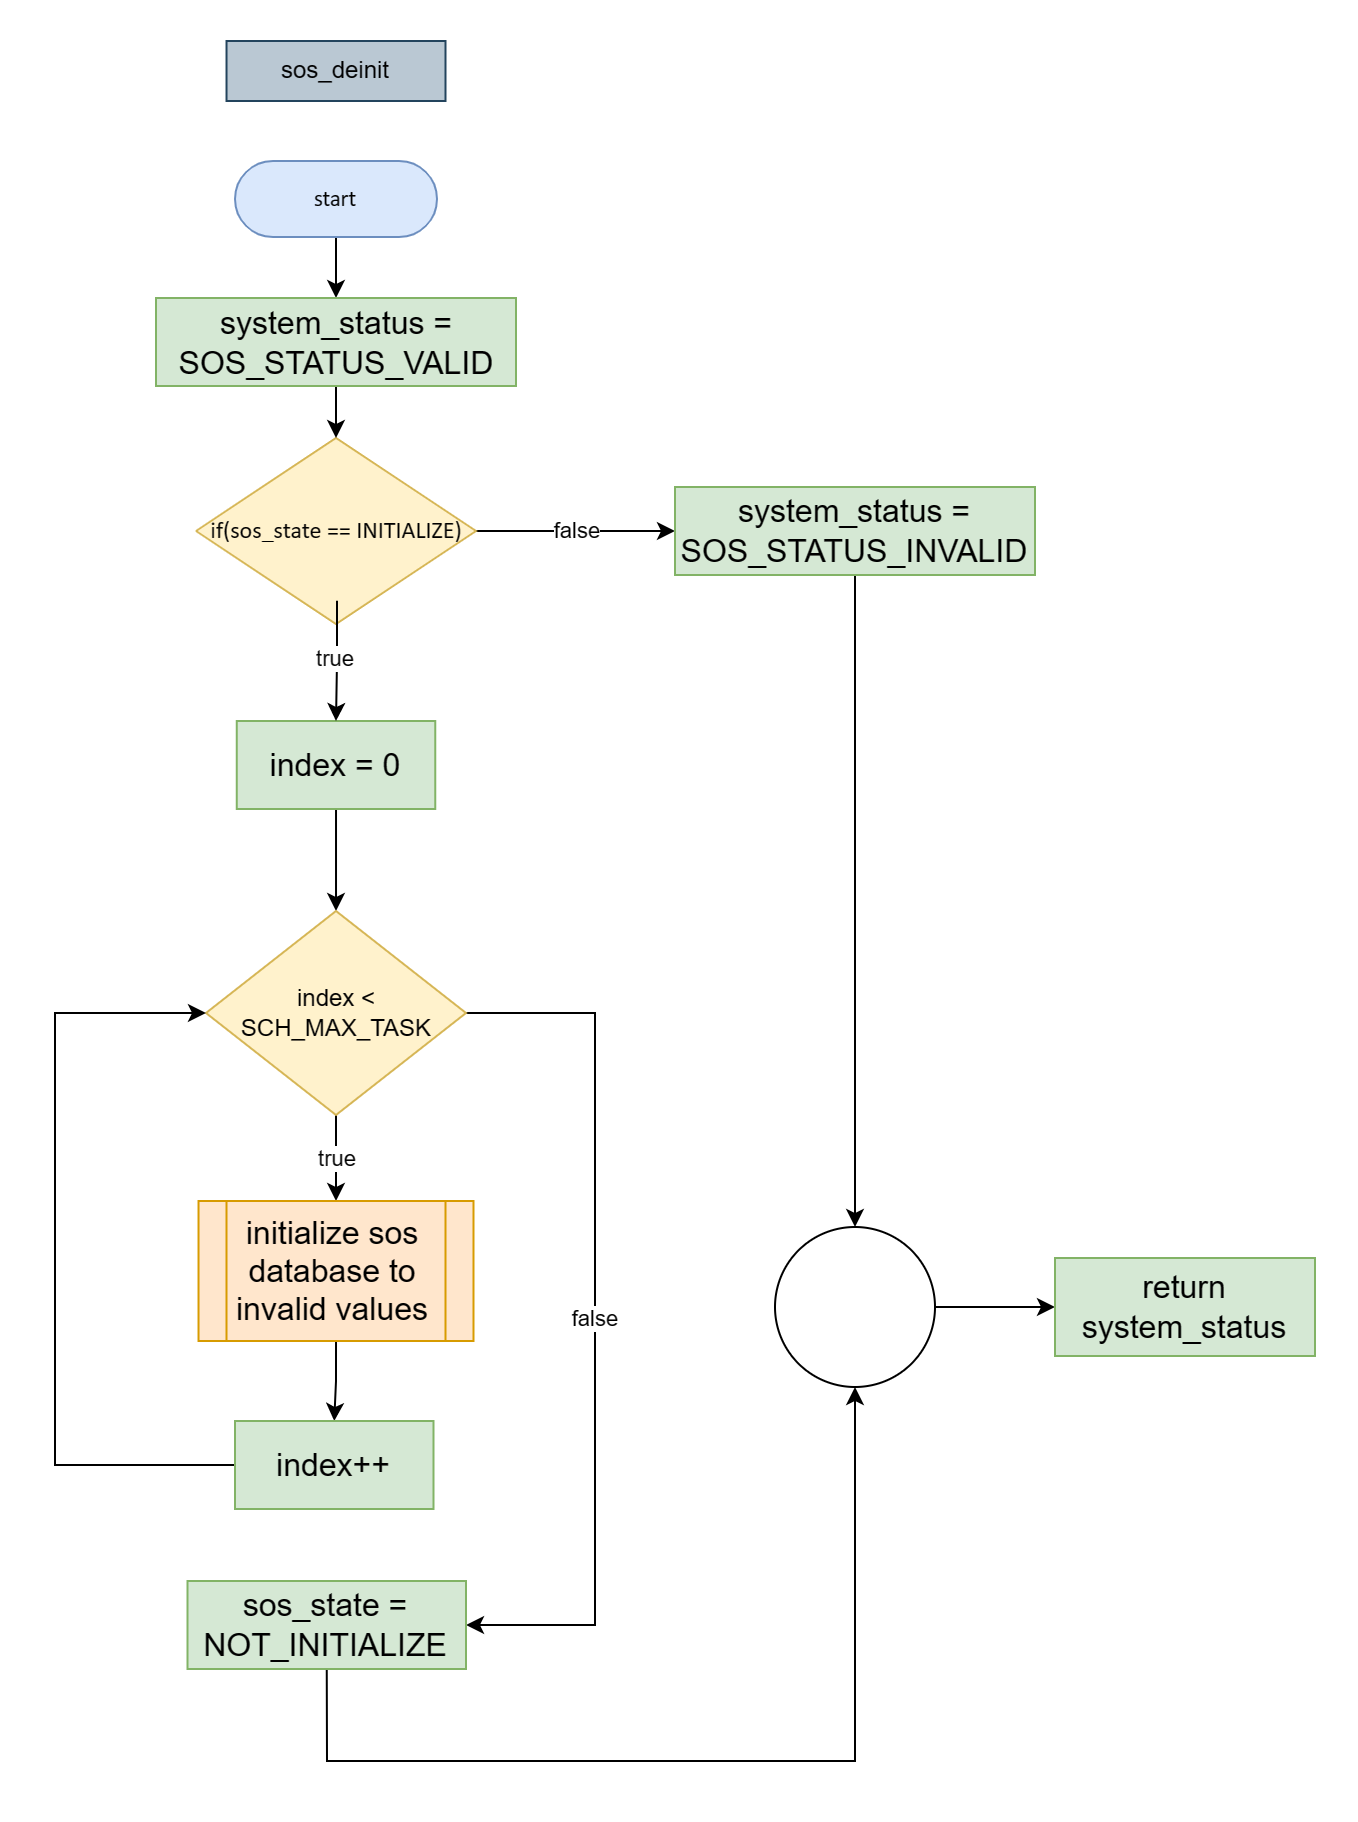

The diagram above was exported from draw.io. Its source (the exported page's mxGraphModel, read from the mxfile embedded in the PNG):
<mxGraphModel dx="4750" dy="3330" grid="1" gridSize="10" guides="1" tooltips="1" connect="1" arrows="1" fold="1" page="1" pageScale="1" pageWidth="850" pageHeight="1100" math="0" shadow="0">
  <root>
    <mxCell id="0" />
    <mxCell id="1" parent="0" />
    <mxCell id="2" style="edgeStyle=orthogonalEdgeStyle;rounded=0;orthogonalLoop=1;jettySize=auto;html=1;exitX=0.5;exitY=1;exitDx=0;exitDy=0;exitPerimeter=0;entryX=0.5;entryY=0;entryDx=0;entryDy=0;" edge="1" source="3" target="23" parent="1">
      <mxGeometry relative="1" as="geometry" />
    </mxCell>
    <UserObject label="&lt;div style=&quot;font-size: 1px&quot;&gt;&lt;font style=&quot;font-size: 11.29px; direction: ltr; letter-spacing: 0px; line-height: 120%; opacity: 1;&quot;&gt;start&lt;/font&gt;&lt;/div&gt;" Function="EN_DIO_Error_T DIO_init(uint8_t pinNumber, EN_DIO_PORT_T portNumber, EN_DIO_DIRECTION_T direction);" tags="Flowchart" id="3">
      <mxCell style="verticalAlign=middle;align=center;overflow=width;vsdxID=30;fillColor=#dae8fc;shape=stencil(tVLREoIgEPwaHnEQxsl3s/9gEpSJwDko7e+DsEkze2l627vdu5uFRaxyHe8FosR5sCcxqMZ3iO0Rpcp0ApQPCLEasUpaEC3Yi2lS3fOojOhsr3HDmObyMtsVcYqS29Qh5FEfklwrM5OXeUa/yjkcAwfr7TDpiyTfXvjkMR+Vw2A998qaBac5tAKHU1hq3i4oNwjRr9ofvayt/+Rk+yX/4iWA159KpXWKxJx/z0Bopfyw+g4=);strokeColor=#6c8ebf;spacingTop=-1;spacingBottom=-1;spacingLeft=-1;spacingRight=-1;points=[[0.5,1,0],[0.5,0,0],[0,0.5,0],[1,0.5,0]];labelBackgroundColor=none;rounded=1;html=1;whiteSpace=wrap;fontFamily=Calibri;" vertex="1" parent="1">
        <mxGeometry x="-2440" y="150" width="101" height="38" as="geometry" />
      </mxCell>
    </UserObject>
    <mxCell id="4" value="sos_deinit" style="text;html=1;align=center;verticalAlign=middle;whiteSpace=wrap;rounded=0;strokeColor=#23445d;fillColor=#bac8d3;" vertex="1" parent="1">
      <mxGeometry x="-2444.24" y="90" width="109.49" height="30" as="geometry" />
    </mxCell>
    <mxCell id="5" value="false" style="edgeStyle=orthogonalEdgeStyle;rounded=0;orthogonalLoop=1;jettySize=auto;html=1;exitX=1;exitY=0.5;exitDx=0;exitDy=0;exitPerimeter=0;entryX=0;entryY=0.5;entryDx=0;entryDy=0;" edge="1" source="6" target="21" parent="1">
      <mxGeometry relative="1" as="geometry" />
    </mxCell>
    <UserObject label="if(sos_state == INITIALIZE)" Function="EN_DIO_Error_T DIO_init(uint8_t pinNumber, EN_DIO_PORT_T portNumber, EN_DIO_DIRECTION_T direction);" tags="Flowchart" id="6">
      <mxCell style="vsdxID=219;fillColor=#fff2cc;shape=stencil(UzV2Ls5ILEhVNTIoLinKz04tz0wpyVA1dlE1MsrMy0gtyiwBslSNXVWNndPyi1LTi/JL81Ig/IJEkEoQKze/DGRCBUSfAUiHkUElhGcK4bpBVOZk5iGpNEVVikeloQHZpsK0YlWLz1QgA+HFtMycHEgIIcujBwlQCBKcxq4A);strokeColor=#d6b656;spacingTop=-1;spacingBottom=-1;spacingLeft=-1;spacingRight=-1;points=[[0,0.5,0],[1,0.5,0],[0.5,0,0],[0.5,1,0]];labelBackgroundColor=none;rounded=1;html=1;whiteSpace=wrap;fontFamily=Calibri;" vertex="1" parent="1">
        <mxGeometry x="-2459.5" y="288.5" width="140" height="93" as="geometry" />
      </mxCell>
    </UserObject>
    <mxCell id="7" value="&lt;div style=&quot;font-size: 1px&quot;&gt;&lt;br&gt;&lt;/div&gt;" style="text;vsdxID=219;fillColor=none;gradientColor=none;strokeColor=none;spacingTop=-1;spacingBottom=-1;spacingLeft=-1;spacingRight=-1;points=[[0,0.5,0],[1,0.5,0],[0.5,0,0],[0.5,1,0]];labelBackgroundColor=none;rounded=1;html=1;whiteSpace=wrap;verticalAlign=middle;align=center;overflow=width;;html=1;fontColor=#000000;fontFamily=Calibri;" vertex="1" parent="6">
      <mxGeometry x="11.740594059405941" y="11.416973684210525" width="117.36435643564356" height="69.93355263157895" as="geometry" />
    </mxCell>
    <mxCell id="8" style="edgeStyle=orthogonalEdgeStyle;rounded=0;orthogonalLoop=1;jettySize=auto;html=1;exitX=0.5;exitY=1;exitDx=0;exitDy=0;" edge="1" source="9" target="12" parent="1">
      <mxGeometry relative="1" as="geometry" />
    </mxCell>
    <mxCell id="9" value="index = 0" style="rounded=0;whiteSpace=wrap;html=1;fontSize=16;fillColor=#d5e8d4;strokeColor=#82b366;" vertex="1" parent="1">
      <mxGeometry x="-2439.12" y="430" width="99.25" height="44" as="geometry" />
    </mxCell>
    <mxCell id="10" value="true" style="edgeStyle=orthogonalEdgeStyle;rounded=0;orthogonalLoop=1;jettySize=auto;html=1;exitX=0.5;exitY=1;exitDx=0;exitDy=0;entryX=0.5;entryY=0;entryDx=0;entryDy=0;" edge="1" source="12" target="14" parent="1">
      <mxGeometry relative="1" as="geometry" />
    </mxCell>
    <mxCell id="11" value="false" style="edgeStyle=orthogonalEdgeStyle;rounded=0;orthogonalLoop=1;jettySize=auto;html=1;exitX=1;exitY=0.5;exitDx=0;exitDy=0;entryX=1;entryY=0.5;entryDx=0;entryDy=0;" edge="1" source="12" target="18" parent="1">
      <mxGeometry relative="1" as="geometry">
        <Array as="points">
          <mxPoint x="-2260" y="576" />
          <mxPoint x="-2260" y="882" />
        </Array>
      </mxGeometry>
    </mxCell>
    <mxCell id="12" value="index &amp;lt; SCH_MAX_TASK" style="rhombus;whiteSpace=wrap;html=1;fillColor=#fff2cc;strokeColor=#d6b656;" vertex="1" parent="1">
      <mxGeometry x="-2454.5" y="525" width="130" height="102" as="geometry" />
    </mxCell>
    <mxCell id="13" style="edgeStyle=orthogonalEdgeStyle;rounded=0;orthogonalLoop=1;jettySize=auto;html=1;exitX=0.5;exitY=1;exitDx=0;exitDy=0;entryX=0.5;entryY=0;entryDx=0;entryDy=0;" edge="1" source="14" target="16" parent="1">
      <mxGeometry relative="1" as="geometry" />
    </mxCell>
    <mxCell id="14" value="initialize sos database to invalid values" style="shape=process;whiteSpace=wrap;html=1;backgroundOutline=1;fontSize=16;fillColor=#ffe6cc;strokeColor=#d79b00;" vertex="1" parent="1">
      <mxGeometry x="-2458.24" y="670" width="137.49" height="70" as="geometry" />
    </mxCell>
    <mxCell id="15" style="edgeStyle=orthogonalEdgeStyle;rounded=0;orthogonalLoop=1;jettySize=auto;html=1;exitX=0;exitY=0.5;exitDx=0;exitDy=0;entryX=0;entryY=0.5;entryDx=0;entryDy=0;" edge="1" source="16" target="12" parent="1">
      <mxGeometry relative="1" as="geometry">
        <Array as="points">
          <mxPoint x="-2530" y="802" />
          <mxPoint x="-2530" y="576" />
        </Array>
      </mxGeometry>
    </mxCell>
    <mxCell id="16" value="index++" style="rounded=0;whiteSpace=wrap;html=1;fontSize=16;fillColor=#d5e8d4;strokeColor=#82b366;" vertex="1" parent="1">
      <mxGeometry x="-2440" y="780" width="99.25" height="44" as="geometry" />
    </mxCell>
    <mxCell id="17" style="edgeStyle=orthogonalEdgeStyle;rounded=0;orthogonalLoop=1;jettySize=auto;html=1;exitX=0.5;exitY=1;exitDx=0;exitDy=0;entryX=0.5;entryY=1;entryDx=0;entryDy=0;" edge="1" source="18" target="25" parent="1">
      <mxGeometry relative="1" as="geometry">
        <Array as="points">
          <mxPoint x="-2394" y="950" />
          <mxPoint x="-2130" y="950" />
        </Array>
      </mxGeometry>
    </mxCell>
    <mxCell id="18" value="sos_state = NOT_INITIALIZE" style="rounded=0;whiteSpace=wrap;html=1;fontSize=16;fillColor=#d5e8d4;strokeColor=#82b366;" vertex="1" parent="1">
      <mxGeometry x="-2463.75" y="860" width="139.25" height="44" as="geometry" />
    </mxCell>
    <mxCell id="19" value="true" style="edgeStyle=orthogonalEdgeStyle;rounded=0;orthogonalLoop=1;jettySize=auto;html=1;entryX=0.5;entryY=0;entryDx=0;entryDy=0;" edge="1" source="7" target="9" parent="1">
      <mxGeometry relative="1" as="geometry" />
    </mxCell>
    <mxCell id="20" style="edgeStyle=orthogonalEdgeStyle;rounded=0;orthogonalLoop=1;jettySize=auto;html=1;exitX=0.5;exitY=1;exitDx=0;exitDy=0;entryX=0.5;entryY=0;entryDx=0;entryDy=0;" edge="1" source="21" target="25" parent="1">
      <mxGeometry relative="1" as="geometry" />
    </mxCell>
    <mxCell id="21" value="system_status = SOS_STATUS_INVALID" style="rounded=0;whiteSpace=wrap;html=1;fontSize=16;fillColor=#d5e8d4;strokeColor=#82b366;" vertex="1" parent="1">
      <mxGeometry x="-2220" y="313" width="180" height="44" as="geometry" />
    </mxCell>
    <mxCell id="22" style="edgeStyle=orthogonalEdgeStyle;rounded=0;orthogonalLoop=1;jettySize=auto;html=1;exitX=0.5;exitY=1;exitDx=0;exitDy=0;entryX=0.5;entryY=0;entryDx=0;entryDy=0;entryPerimeter=0;" edge="1" source="23" target="6" parent="1">
      <mxGeometry relative="1" as="geometry" />
    </mxCell>
    <mxCell id="23" value="system_status = SOS_STATUS_VALID" style="rounded=0;whiteSpace=wrap;html=1;fontSize=16;fillColor=#d5e8d4;strokeColor=#82b366;" vertex="1" parent="1">
      <mxGeometry x="-2479.5" y="218.5" width="180" height="44" as="geometry" />
    </mxCell>
    <mxCell id="24" style="edgeStyle=orthogonalEdgeStyle;rounded=0;orthogonalLoop=1;jettySize=auto;html=1;exitX=1;exitY=0.5;exitDx=0;exitDy=0;entryX=0;entryY=0.5;entryDx=0;entryDy=0;" edge="1" source="25" target="26" parent="1">
      <mxGeometry relative="1" as="geometry" />
    </mxCell>
    <mxCell id="25" value="" style="ellipse;whiteSpace=wrap;html=1;aspect=fixed;" vertex="1" parent="1">
      <mxGeometry x="-2170" y="683" width="80" height="80" as="geometry" />
    </mxCell>
    <mxCell id="26" value="return system_status" style="rounded=0;whiteSpace=wrap;html=1;fontSize=16;fillColor=#d5e8d4;strokeColor=#82b366;" vertex="1" parent="1">
      <mxGeometry x="-2030" y="698.5" width="130" height="49" as="geometry" />
    </mxCell>
  </root>
</mxGraphModel>